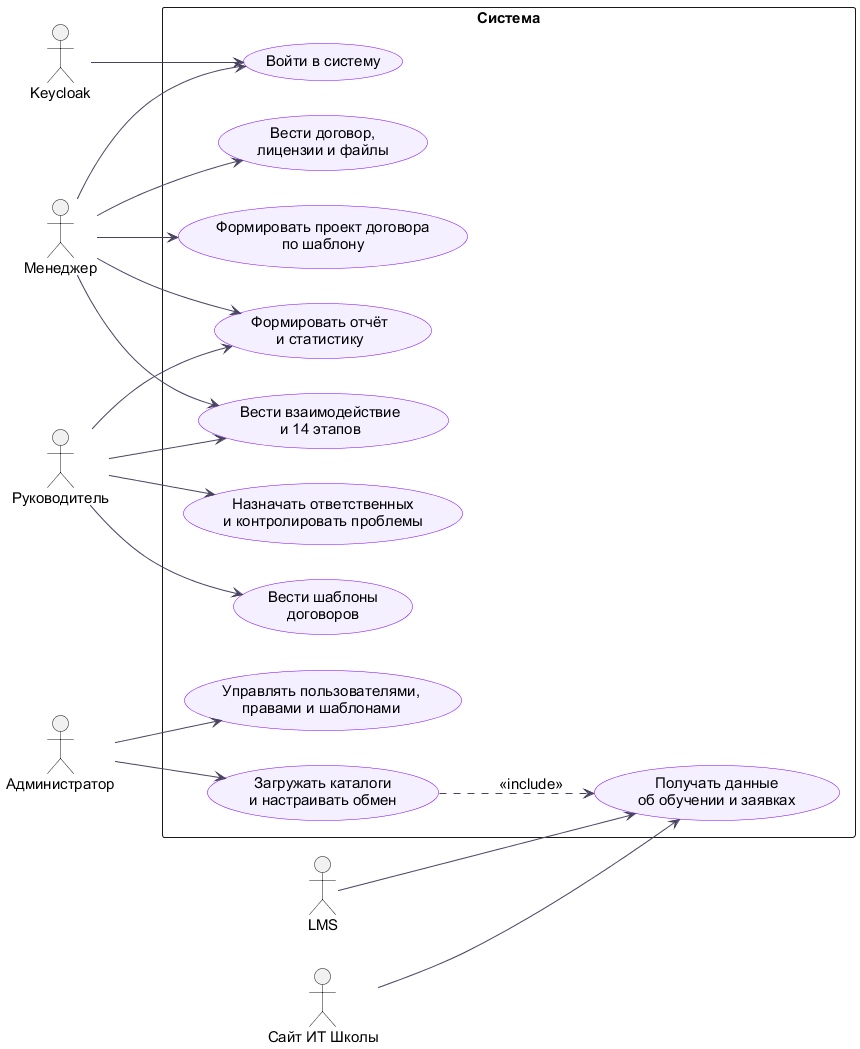

The diagram above was rendered by PlantUML. Its source (embedded in the PNG):
@startuml
left to right direction
skinparam shadowing false
skinparam packageStyle rectangle
skinparam defaultFontName Arial
skinparam defaultFontSize 15
skinparam ArrowColor #4A4360
skinparam usecase {
  BackgroundColor #F4F0FF
  BorderColor #7700FF
}

actor "Менеджер" as M
actor "Руководитель" as H
actor "Администратор" as A
actor "Keycloak" as K
actor "LMS" as L
actor "Сайт ИТ Школы" as S

rectangle "Система" {
  usecase "Войти в систему" as Login
  usecase "Вести взаимодействие\nи 14 этапов" as Work
  usecase "Вести договор,\nлицензии и файлы" as Contract
  usecase "Формировать проект договора\nпо шаблону" as DraftContract
  usecase "Формировать отчёт\nи статистику" as Report
  usecase "Назначать ответственных\nи контролировать проблемы" as Control
  usecase "Вести шаблоны\nдоговоров" as ContractTemplates
  usecase "Управлять пользователями,\nправами и шаблонами" as Admin
  usecase "Загружать каталоги\nи настраивать обмен" as Import
  usecase "Получать данные\nоб обучении и заявках" as Sync
}

M --> Login
M --> Work
M --> Contract
M --> DraftContract
M --> Report
H --> Work
H --> Report
H --> Control
H --> ContractTemplates
A --> Admin
A --> Import
K --> Login
L --> Sync
S --> Sync
Import ..> Sync : <<include>>

@enduml